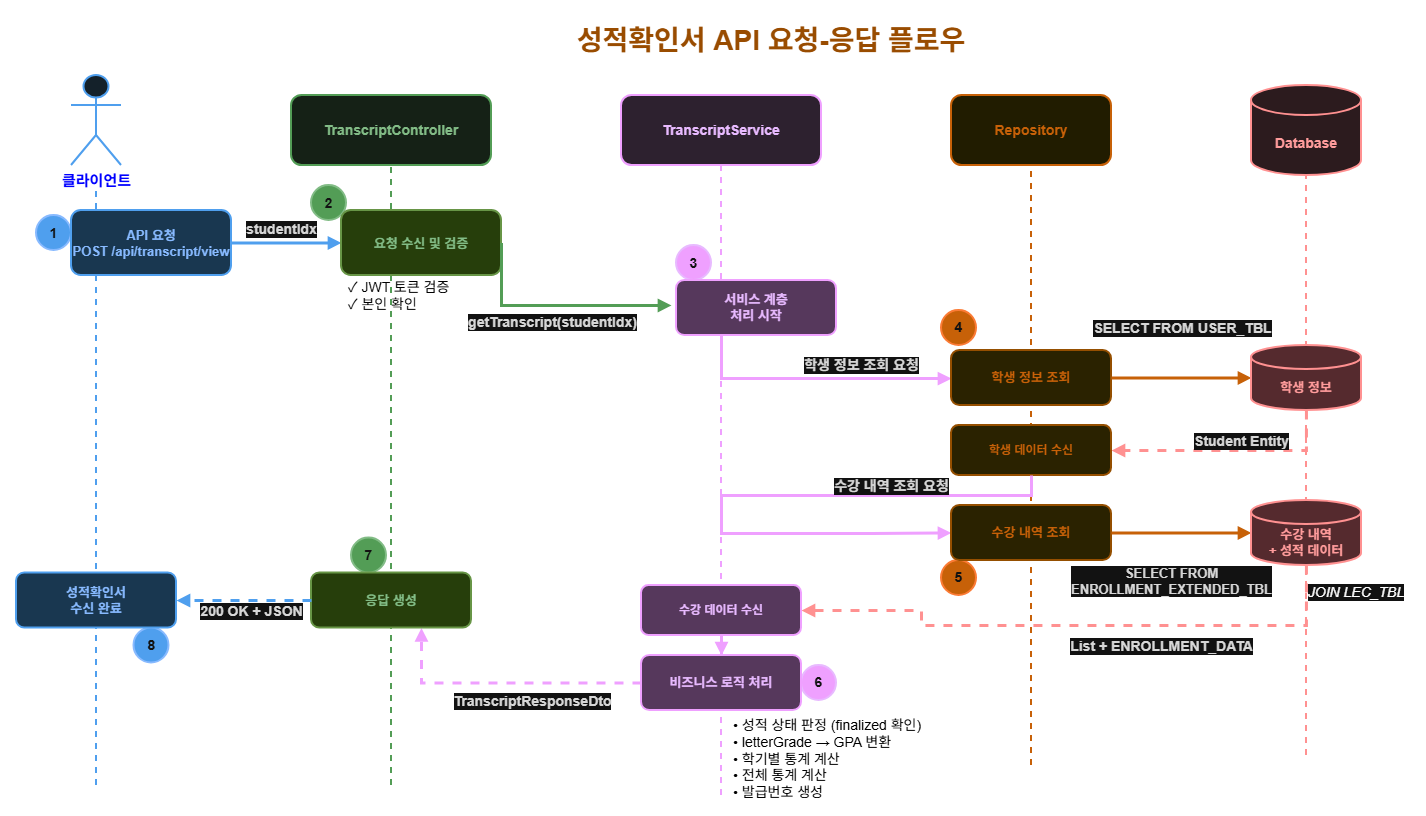

The diagram above was exported from draw.io. Its source (the exported page's mxGraphModel, read from the mxfile embedded in the PNG):
<mxGraphModel dx="1678" dy="914" grid="1" gridSize="10" guides="1" tooltips="1" connect="1" arrows="1" fold="1" page="1" pageScale="1" pageWidth="1600" pageHeight="1000" background="light-dark(#FFFFFF,#FFFFFF)" math="0" shadow="0">
  <root>
    <mxCell id="0" />
    <mxCell id="1" parent="0" />
    <mxCell id="title" value="성적확인서 API 요청-응답 플로우" style="text;html=1;strokeColor=none;fillColor=none;align=center;verticalAlign=middle;whiteSpace=wrap;rounded=0;fontSize=28;fontStyle=1;fontColor=light-dark(#1A1A1A,#994C00);" parent="1" vertex="1">
      <mxGeometry x="450" y="50" width="700" height="50" as="geometry" />
    </mxCell>
    <mxCell id="client" value="클라이언트" style="shape=umlActor;verticalLabelPosition=bottom;verticalAlign=top;html=1;fillColor=#E3F2FD;strokeColor=#1976D2;strokeWidth=2;fontColor=light-dark(#0D47A1,#0000FF);fontSize=15;fontStyle=1;" parent="1" vertex="1">
      <mxGeometry x="100" y="110" width="50" height="90" as="geometry" />
    </mxCell>
    <mxCell id="controller" value="TranscriptController" style="rounded=1;whiteSpace=wrap;html=1;fillColor=#E8F5E9;strokeColor=#388E3C;strokeWidth=2;fontColor=#1B5E20;fontSize=14;fontStyle=1;" parent="1" vertex="1">
      <mxGeometry x="320" y="130" width="200" height="70" as="geometry" />
    </mxCell>
    <mxCell id="service" value="TranscriptService" style="rounded=1;whiteSpace=wrap;html=1;fillColor=#F3E5F5;strokeColor=#7B1FA2;strokeWidth=2;fontColor=#4A148C;fontSize=14;fontStyle=1;" parent="1" vertex="1">
      <mxGeometry x="650" y="130" width="200" height="70" as="geometry" />
    </mxCell>
    <mxCell id="repository" value="Repository" style="rounded=1;whiteSpace=wrap;html=1;fillColor=#FFF9C4;strokeColor=#F57F17;strokeWidth=2;fontColor=#F57F17;fontSize=14;fontStyle=1;" parent="1" vertex="1">
      <mxGeometry x="980" y="130" width="160" height="70" as="geometry" />
    </mxCell>
    <mxCell id="database" value="Database" style="shape=cylinder3;whiteSpace=wrap;html=1;boundedLbl=1;backgroundOutline=1;size=15;fillColor=#FFEBEE;strokeColor=#C62828;strokeWidth=2;fontColor=#B71C1C;fontSize=14;fontStyle=1;" parent="1" vertex="1">
      <mxGeometry x="1280" y="120" width="110" height="90" as="geometry" />
    </mxCell>
    <mxCell id="lifeline-client" value="" style="endArrow=none;dashed=1;html=1;strokeWidth=2;strokeColor=#1976D2;" parent="1" edge="1">
      <mxGeometry width="50" height="50" relative="1" as="geometry">
        <mxPoint x="125" y="820" as="sourcePoint" />
        <mxPoint x="125" y="220" as="targetPoint" />
      </mxGeometry>
    </mxCell>
    <mxCell id="lifeline-controller" value="" style="endArrow=none;dashed=1;html=1;strokeWidth=2;strokeColor=#388E3C;" parent="1" edge="1">
      <mxGeometry width="50" height="50" relative="1" as="geometry">
        <mxPoint x="420" y="820" as="sourcePoint" />
        <mxPoint x="420" y="200" as="targetPoint" />
      </mxGeometry>
    </mxCell>
    <mxCell id="lifeline-service" value="" style="endArrow=none;dashed=1;html=1;strokeWidth=2;strokeColor=#7B1FA2;entryX=0.5;entryY=1;entryDx=0;entryDy=0;" parent="1" edge="1" target="service">
      <mxGeometry width="50" height="50" relative="1" as="geometry">
        <mxPoint x="750" y="830" as="sourcePoint" />
        <mxPoint x="750" y="190" as="targetPoint" />
      </mxGeometry>
    </mxCell>
    <mxCell id="lifeline-repository" value="" style="endArrow=none;dashed=1;html=1;strokeWidth=2;strokeColor=#F57F17;" parent="1" edge="1">
      <mxGeometry width="50" height="50" relative="1" as="geometry">
        <mxPoint x="1060" y="800" as="sourcePoint" />
        <mxPoint x="1060" y="200" as="targetPoint" />
      </mxGeometry>
    </mxCell>
    <mxCell id="lifeline-database" value="" style="endArrow=none;dashed=1;html=1;strokeWidth=2;strokeColor=#C62828;" parent="1" edge="1">
      <mxGeometry width="50" height="50" relative="1" as="geometry">
        <mxPoint x="1335" y="790" as="sourcePoint" />
        <mxPoint x="1335" y="210" as="targetPoint" />
      </mxGeometry>
    </mxCell>
    <mxCell id="time1" value="1" style="ellipse;whiteSpace=wrap;html=1;aspect=fixed;fillColor=#1976D2;strokeColor=#0D47A1;strokeWidth=2;fontColor=#FFFFFF;fontSize=14;fontStyle=1;" parent="1" vertex="1">
      <mxGeometry x="65" y="250" width="35" height="35" as="geometry" />
    </mxCell>
    <mxCell id="step1-box" value="API 요청&#10;POST /api/transcript/view" style="rounded=1;whiteSpace=wrap;html=1;fillColor=#BBDEFB;strokeColor=#1976D2;strokeWidth=2;fontColor=#0D47A1;fontSize=13;fontStyle=1;" parent="1" vertex="1">
      <mxGeometry x="100" y="245" width="160" height="65" as="geometry" />
    </mxCell>
    <mxCell id="arrow1" value="" style="edgeStyle=orthogonalEdgeStyle;rounded=0;orthogonalLoop=1;jettySize=auto;html=1;strokeWidth=3;strokeColor=#1976D2;endArrow=block;endFill=1;" parent="1" source="step1-box" target="step2-box" edge="1">
      <mxGeometry relative="1" as="geometry" />
    </mxCell>
    <mxCell id="arrow1-label" value="studentIdx" style="edgeLabel;html=1;align=center;verticalAlign=middle;resizable=0;points=[];fontSize=14;fontColor=#1A1A1A;backgroundColor=#FFFFFF;fontStyle=1;" parent="arrow1" vertex="1" connectable="0">
      <mxGeometry x="-0.1" y="2" relative="1" as="geometry">
        <mxPoint y="-12" as="offset" />
      </mxGeometry>
    </mxCell>
    <mxCell id="time2" value="2" style="ellipse;whiteSpace=wrap;html=1;aspect=fixed;fillColor=#388E3C;strokeColor=#1B5E20;strokeWidth=2;fontColor=#FFFFFF;fontSize=14;fontStyle=1;" parent="1" vertex="1">
      <mxGeometry x="340" y="220" width="35" height="35" as="geometry" />
    </mxCell>
    <mxCell id="step2-box" value="요청 수신 및 검증" style="rounded=1;whiteSpace=wrap;html=1;fillColor=#C5E1A5;strokeColor=#558B2F;strokeWidth=2;fontColor=#1B5E20;fontSize=13;fontStyle=1;" parent="1" vertex="1">
      <mxGeometry x="370" y="245" width="160" height="65" as="geometry" />
    </mxCell>
    <mxCell id="step2-detail" value="✓ JWT 토큰 검증&#10;✓ 본인 확인" style="text;html=1;strokeColor=none;fillColor=none;align=left;verticalAlign=middle;whiteSpace=wrap;rounded=0;fontSize=14;fontColor=light-dark(#000000,#000000);labelBackgroundColor=none;" parent="1" vertex="1">
      <mxGeometry x="375" y="315" width="150" height="30" as="geometry" />
    </mxCell>
    <mxCell id="time3" value="3" style="ellipse;whiteSpace=wrap;html=1;aspect=fixed;fillColor=#7B1FA2;strokeColor=#4A148C;strokeWidth=2;fontColor=#FFFFFF;fontSize=14;fontStyle=1;" parent="1" vertex="1">
      <mxGeometry x="705" y="280" width="35" height="35" as="geometry" />
    </mxCell>
    <mxCell id="arrow2" value="" style="edgeStyle=orthogonalEdgeStyle;rounded=0;orthogonalLoop=1;jettySize=auto;html=1;strokeWidth=3;strokeColor=#388E3C;endArrow=block;endFill=1;exitX=1;exitY=0.5;exitDx=0;exitDy=0;" parent="1" source="step2-box" edge="1">
      <mxGeometry relative="1" as="geometry">
        <mxPoint x="450" y="350" as="sourcePoint" />
        <mxPoint x="700" y="340" as="targetPoint" />
        <Array as="points">
          <mxPoint x="530" y="340" />
        </Array>
      </mxGeometry>
    </mxCell>
    <mxCell id="arrow2-label" value="getTranscript(studentIdx)" style="edgeLabel;html=1;align=center;verticalAlign=middle;resizable=0;points=[];fontSize=14;fontColor=#1A1A1A;backgroundColor=#FFFFFF;fontStyle=1;" parent="arrow2" vertex="1" connectable="0">
      <mxGeometry x="-0.1" y="2" relative="1" as="geometry">
        <mxPoint x="8" y="18" as="offset" />
      </mxGeometry>
    </mxCell>
    <mxCell id="step3-box" value="서비스 계층&#10;처리 시작" style="rounded=1;whiteSpace=wrap;html=1;fillColor=#E1BEE7;strokeColor=#7B1FA2;strokeWidth=2;fontColor=#4A148C;fontSize=13;fontStyle=1;" parent="1" vertex="1">
      <mxGeometry x="705" y="315" width="160" height="55" as="geometry" />
    </mxCell>
    <mxCell id="time4" value="4" style="ellipse;whiteSpace=wrap;html=1;aspect=fixed;fillColor=#F57F17;strokeColor=#E65100;strokeWidth=2;fontColor=#FFFFFF;fontSize=14;fontStyle=1;" parent="1" vertex="1">
      <mxGeometry x="970" y="345" width="35" height="35" as="geometry" />
    </mxCell>
    <mxCell id="arrow3" value="" style="edgeStyle=orthogonalEdgeStyle;rounded=0;orthogonalLoop=1;jettySize=auto;html=1;strokeWidth=3;strokeColor=#7B1FA2;endArrow=block;endFill=1;" parent="1" source="step3-box" target="step4-box" edge="1">
      <mxGeometry relative="1" as="geometry">
        <Array as="points">
          <mxPoint x="750" y="413" />
        </Array>
      </mxGeometry>
    </mxCell>
    <mxCell id="arrow3-label" value="학생 정보 조회 요청" style="edgeLabel;html=1;align=center;verticalAlign=middle;resizable=0;points=[];fontSize=14;fontColor=#1A1A1A;backgroundColor=#FFFFFF;fontStyle=1;" parent="arrow3" vertex="1" connectable="0">
      <mxGeometry x="-0.1" y="2" relative="1" as="geometry">
        <mxPoint x="60" y="-12" as="offset" />
      </mxGeometry>
    </mxCell>
    <mxCell id="step4-box" value="학생 정보 조회" style="rounded=1;whiteSpace=wrap;html=1;fillColor=#FFF59D;strokeColor=#F9A825;strokeWidth=2;fontColor=#F57F17;fontSize=13;fontStyle=1;" parent="1" vertex="1">
      <mxGeometry x="980" y="385" width="160" height="55" as="geometry" />
    </mxCell>
    <mxCell id="arrow4" value="" style="edgeStyle=orthogonalEdgeStyle;rounded=0;orthogonalLoop=1;jettySize=auto;html=1;strokeWidth=3;strokeColor=#F57F17;endArrow=block;endFill=1;" parent="1" source="step4-box" target="step5-box" edge="1">
      <mxGeometry relative="1" as="geometry" />
    </mxCell>
    <mxCell id="arrow4-label" value="SELECT FROM USER_TBL" style="edgeLabel;html=1;align=center;verticalAlign=middle;resizable=0;points=[];fontSize=14;fontColor=#1A1A1A;backgroundColor=#FFFFFF;fontStyle=1;" parent="arrow4" vertex="1" connectable="0">
      <mxGeometry x="-0.1" y="2" relative="1" as="geometry">
        <mxPoint x="7" y="-48" as="offset" />
      </mxGeometry>
    </mxCell>
    <mxCell id="step5-box" value="학생 정보" style="shape=cylinder3;whiteSpace=wrap;html=1;boundedLbl=1;backgroundOutline=1;size=12;fillColor=#FFCDD2;strokeColor=#C62828;strokeWidth=2;fontColor=#B71C1C;fontSize=13;fontStyle=1;" parent="1" vertex="1">
      <mxGeometry x="1280" y="380" width="110" height="65" as="geometry" />
    </mxCell>
    <mxCell id="arrow5" value="" style="edgeStyle=orthogonalEdgeStyle;rounded=0;orthogonalLoop=1;jettySize=auto;html=1;strokeWidth=3;strokeColor=#C62828;endArrow=block;endFill=1;dashed=1;entryX=1;entryY=0.5;entryDx=0;entryDy=0;" parent="1" source="step5-box" target="step6-box" edge="1">
      <mxGeometry relative="1" as="geometry">
        <Array as="points">
          <mxPoint x="1335" y="485" />
        </Array>
        <mxPoint x="1200" y="590" as="targetPoint" />
      </mxGeometry>
    </mxCell>
    <mxCell id="arrow5-label" value="Student Entity" style="edgeLabel;html=1;align=center;verticalAlign=middle;resizable=0;points=[];fontSize=14;fontColor=#1A1A1A;backgroundColor=#FFFFFF;fontStyle=1;" parent="arrow5" vertex="1" connectable="0">
      <mxGeometry x="-0.1" y="2" relative="1" as="geometry">
        <mxPoint y="-12" as="offset" />
      </mxGeometry>
    </mxCell>
    <mxCell id="step6-box" value="학생 데이터 수신" style="rounded=1;whiteSpace=wrap;html=1;fillColor=#FFF59D;strokeColor=#F9A825;strokeWidth=2;fontColor=#F57F17;fontSize=12;fontStyle=1;" parent="1" vertex="1">
      <mxGeometry x="980" y="460" width="160" height="50" as="geometry" />
    </mxCell>
    <mxCell id="time5" value="5" style="ellipse;whiteSpace=wrap;html=1;aspect=fixed;fillColor=#F57F17;strokeColor=#E65100;strokeWidth=2;fontColor=#FFFFFF;fontSize=14;fontStyle=1;" parent="1" vertex="1">
      <mxGeometry x="970" y="595" width="35" height="35" as="geometry" />
    </mxCell>
    <mxCell id="arrow6" value="" style="edgeStyle=orthogonalEdgeStyle;rounded=0;orthogonalLoop=1;jettySize=auto;html=1;strokeWidth=3;strokeColor=#7B1FA2;endArrow=block;endFill=1;entryX=0;entryY=0.5;entryDx=0;entryDy=0;" parent="1" source="step6-box" target="step7-box" edge="1">
      <mxGeometry relative="1" as="geometry">
        <Array as="points">
          <mxPoint x="1060" y="530" />
          <mxPoint x="750" y="530" />
          <mxPoint x="750" y="568" />
          <mxPoint x="900" y="568" />
        </Array>
        <mxPoint x="920" y="650" as="targetPoint" />
      </mxGeometry>
    </mxCell>
    <mxCell id="arrow6-label" value="수강 내역 조회 요청" style="edgeLabel;html=1;align=center;verticalAlign=middle;resizable=0;points=[];fontSize=14;fontColor=#1A1A1A;backgroundColor=#FFFFFF;fontStyle=1;" parent="arrow6" vertex="1" connectable="0">
      <mxGeometry x="-0.1" y="2" relative="1" as="geometry">
        <mxPoint x="109" y="-12" as="offset" />
      </mxGeometry>
    </mxCell>
    <mxCell id="step7-box" value="수강 내역 조회" style="rounded=1;whiteSpace=wrap;html=1;fillColor=#FFF59D;strokeColor=#F9A825;strokeWidth=2;fontColor=#F57F17;fontSize=13;fontStyle=1;" parent="1" vertex="1">
      <mxGeometry x="980" y="540" width="160" height="55" as="geometry" />
    </mxCell>
    <mxCell id="arrow7" value="" style="edgeStyle=orthogonalEdgeStyle;rounded=0;orthogonalLoop=1;jettySize=auto;html=1;strokeWidth=3;strokeColor=#F57F17;endArrow=block;endFill=1;" parent="1" source="step7-box" target="step8-box" edge="1">
      <mxGeometry relative="1" as="geometry" />
    </mxCell>
    <mxCell id="arrow7-label" value="SELECT FROM&#10;ENROLLMENT_EXTENDED_TBL" style="edgeLabel;html=1;align=center;verticalAlign=middle;resizable=0;points=[];fontSize=13;fontColor=#1A1A1A;backgroundColor=#FFFFFF;fontStyle=1;" parent="arrow7" vertex="1" connectable="0">
      <mxGeometry x="-0.1" y="2" relative="1" as="geometry">
        <mxPoint x="-4" y="50" as="offset" />
      </mxGeometry>
    </mxCell>
    <mxCell id="step8-box" value="수강 내역&#10;+ 성적 데이터" style="shape=cylinder3;whiteSpace=wrap;html=1;boundedLbl=1;backgroundOutline=1;size=12;fillColor=#FFCDD2;strokeColor=#C62828;strokeWidth=2;fontColor=#B71C1C;fontSize=13;fontStyle=1;" parent="1" vertex="1">
      <mxGeometry x="1280" y="535" width="110" height="65" as="geometry" />
    </mxCell>
    <mxCell id="step8-detail" value="JOIN LEC_TBL" style="text;html=1;strokeColor=none;fillColor=none;align=center;verticalAlign=middle;whiteSpace=wrap;rounded=0;fontSize=14;fontColor=light-dark(#FFFFFF,#FFFFFF);fontStyle=2;labelBackgroundColor=default;" parent="1" vertex="1">
      <mxGeometry x="1330" y="620" width="110" height="15" as="geometry" />
    </mxCell>
    <mxCell id="arrow8" value="" style="edgeStyle=orthogonalEdgeStyle;rounded=0;orthogonalLoop=1;jettySize=auto;html=1;strokeWidth=3;strokeColor=#C62828;endArrow=block;endFill=1;dashed=1;entryX=1;entryY=0.5;entryDx=0;entryDy=0;" parent="1" source="step8-box" target="step9-box" edge="1">
      <mxGeometry relative="1" as="geometry">
        <Array as="points">
          <mxPoint x="1335" y="660" />
          <mxPoint x="950" y="660" />
          <mxPoint x="950" y="645" />
        </Array>
      </mxGeometry>
    </mxCell>
    <mxCell id="arrow8-label" value="List + ENROLLMENT_DATA" style="edgeLabel;html=1;align=center;verticalAlign=middle;resizable=0;points=[];fontSize=14;fontColor=#1A1A1A;backgroundColor=#FFFFFF;fontStyle=1;" parent="arrow8" vertex="1" connectable="0">
      <mxGeometry x="-0.1" y="2" relative="1" as="geometry">
        <mxPoint x="56" y="18" as="offset" />
      </mxGeometry>
    </mxCell>
    <mxCell id="step9-box" value="수강 데이터 수신" style="rounded=1;whiteSpace=wrap;html=1;fillColor=#E1BEE7;strokeColor=#7B1FA2;strokeWidth=2;fontColor=#4A148C;fontSize=12;fontStyle=1;" parent="1" vertex="1">
      <mxGeometry x="670" y="620" width="160" height="50" as="geometry" />
    </mxCell>
    <mxCell id="time6" value="6" style="ellipse;whiteSpace=wrap;html=1;aspect=fixed;fillColor=#7B1FA2;strokeColor=#4A148C;strokeWidth=2;fontColor=#FFFFFF;fontSize=14;fontStyle=1;" parent="1" vertex="1">
      <mxGeometry x="830" y="700" width="35" height="35" as="geometry" />
    </mxCell>
    <mxCell id="arrow9" value="" style="edgeStyle=orthogonalEdgeStyle;rounded=0;orthogonalLoop=1;jettySize=auto;html=1;strokeWidth=3;strokeColor=#7B1FA2;endArrow=block;endFill=1;" parent="1" source="step9-box" target="step10-box" edge="1">
      <mxGeometry relative="1" as="geometry" />
    </mxCell>
    <mxCell id="step10-box" value="비즈니스 로직 처리" style="rounded=1;whiteSpace=wrap;html=1;fillColor=#E1BEE7;strokeColor=#7B1FA2;strokeWidth=2;fontColor=#4A148C;fontSize=13;fontStyle=1;" parent="1" vertex="1">
      <mxGeometry x="670" y="690" width="160" height="55" as="geometry" />
    </mxCell>
    <mxCell id="step10-details" value="&lt;font&gt;• 성적 상태 판정 (finalized 확인)&lt;br&gt;• letterGrade → GPA 변환&lt;br&gt;• 학기별 통계 계산&lt;br&gt;• 전체 통계 계산&lt;br&gt;• 발급번호 생성&lt;/font&gt;" style="text;html=1;strokeColor=none;fillColor=none;align=left;verticalAlign=top;whiteSpace=wrap;rounded=0;fontSize=14;fontColor=light-dark(#000000,#000000);labelBackgroundColor=none;" parent="1" vertex="1">
      <mxGeometry x="760" y="745" width="200" height="85" as="geometry" />
    </mxCell>
    <mxCell id="time7" value="7" style="ellipse;whiteSpace=wrap;html=1;aspect=fixed;fillColor=#388E3C;strokeColor=#1B5E20;strokeWidth=2;fontColor=#FFFFFF;fontSize=14;fontStyle=1;" parent="1" vertex="1">
      <mxGeometry x="380" y="572.5" width="35" height="35" as="geometry" />
    </mxCell>
    <mxCell id="arrow10" value="" style="edgeStyle=orthogonalEdgeStyle;rounded=0;orthogonalLoop=1;jettySize=auto;html=1;strokeWidth=3;strokeColor=#7B1FA2;endArrow=block;endFill=1;dashed=1;exitX=0;exitY=0.5;exitDx=0;exitDy=0;" parent="1" source="step10-box" target="step11-box" edge="1">
      <mxGeometry relative="1" as="geometry">
        <Array as="points">
          <mxPoint x="450" y="718" />
        </Array>
      </mxGeometry>
    </mxCell>
    <mxCell id="arrow10-label" value="TranscriptResponseDto" style="edgeLabel;html=1;align=center;verticalAlign=middle;resizable=0;points=[];fontSize=14;fontColor=#1A1A1A;backgroundColor=#FFFFFF;fontStyle=1;" parent="arrow10" vertex="1" connectable="0">
      <mxGeometry x="-0.1" y="2" relative="1" as="geometry">
        <mxPoint x="14" y="16" as="offset" />
      </mxGeometry>
    </mxCell>
    <mxCell id="h_mkhSosyW3v1IZNvlLR-2" value="" style="edgeStyle=orthogonalEdgeStyle;rounded=0;orthogonalLoop=1;jettySize=auto;html=1;" edge="1" parent="1" source="step11-box" target="step12-box">
      <mxGeometry relative="1" as="geometry" />
    </mxCell>
    <mxCell id="step11-box" value="응답 생성" style="rounded=1;whiteSpace=wrap;html=1;fillColor=#C5E1A5;strokeColor=#558B2F;strokeWidth=2;fontColor=#1B5E20;fontSize=13;fontStyle=1;" parent="1" vertex="1">
      <mxGeometry x="340" y="607.5" width="160" height="55" as="geometry" />
    </mxCell>
    <mxCell id="time8" value="8" style="ellipse;whiteSpace=wrap;html=1;aspect=fixed;fillColor=#1976D2;strokeColor=#0D47A1;strokeWidth=2;fontColor=#FFFFFF;fontSize=14;fontStyle=1;" parent="1" vertex="1">
      <mxGeometry x="162.5" y="662.5" width="35" height="35" as="geometry" />
    </mxCell>
    <mxCell id="arrow11" value="" style="edgeStyle=orthogonalEdgeStyle;rounded=0;orthogonalLoop=1;jettySize=auto;html=1;strokeWidth=3;strokeColor=#1976D2;endArrow=block;endFill=1;dashed=1;entryX=1;entryY=0.5;entryDx=0;entryDy=0;" parent="1" source="step11-box" target="step12-box" edge="1">
      <mxGeometry relative="1" as="geometry">
        <mxPoint x="280" y="820" as="targetPoint" />
      </mxGeometry>
    </mxCell>
    <mxCell id="arrow11-label" value="200 OK + JSON" style="edgeLabel;html=1;align=center;verticalAlign=middle;resizable=0;points=[];fontSize=14;fontColor=#1A1A1A;backgroundColor=#FFFFFF;fontStyle=1;" parent="arrow11" vertex="1" connectable="0">
      <mxGeometry x="-0.1" y="2" relative="1" as="geometry">
        <mxPoint x="1" y="8" as="offset" />
      </mxGeometry>
    </mxCell>
    <mxCell id="step12-box" value="성적확인서&#10;수신 완료" style="rounded=1;whiteSpace=wrap;html=1;fillColor=#BBDEFB;strokeColor=#1976D2;strokeWidth=2;fontColor=#0D47A1;fontSize=13;fontStyle=1;" parent="1" vertex="1">
      <mxGeometry x="45" y="607.5" width="160" height="55" as="geometry" />
    </mxCell>
  </root>
</mxGraphModel>